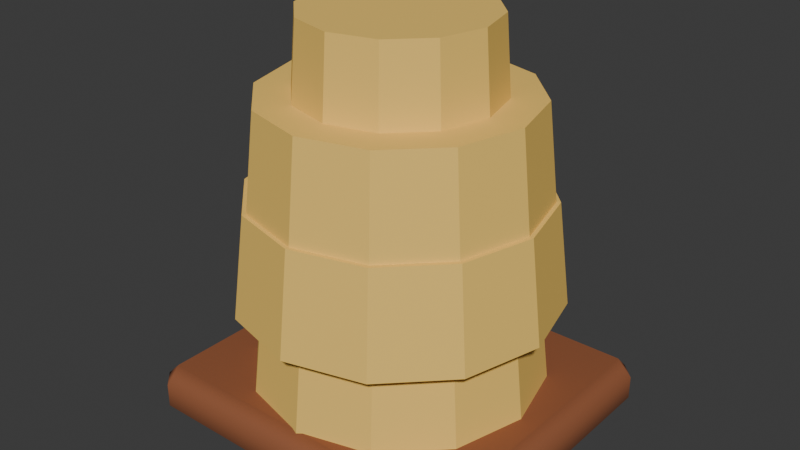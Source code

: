 # Source: hive.blend  (saved by Blender 4.4.32; exported with 4.5.12 LTS)
import bpy
from mathutils import Matrix  # noqa: F401  (used for matrix-valued properties, if any)

bpy.ops.wm.read_factory_settings(use_empty=True)
scene = bpy.context.scene
scene.name = 'Scene'

# ---- collections
col_collection = bpy.data.collections.new('Collection'); scene.collection.children.link(col_collection)

# ---- materials (node trees are filled in below, after node groups)
mat_golden_brass = bpy.data.materials.new('Golden brass')
mat_golden_brass.diffuse_color = (0.9301, 0.6038, 0.1356, 1.0)
mat_ink = bpy.data.materials.new('Ink')
mat_ink.diffuse_color = (0.01521, 0.04971, 0.08022, 1.0)
mat_toasted_cedar = bpy.data.materials.new('Toasted cedar')
mat_toasted_cedar.diffuse_color = (0.2831, 0.09306, 0.03689, 1.0)

# ---- material node trees
mat_golden_brass.use_nodes = True; mat_golden_brass.node_tree.nodes.clear()
_N = mat_golden_brass.node_tree.nodes; _L = mat_golden_brass.node_tree.links
n0 = _N.new('ShaderNodeBsdfPrincipled'); n0.name = 'Principled BSDF'; n0.location = (10, 300)
n0.inputs[0].default_value = (0.9301, 0.6038, 0.1356, 1.0)
n0.inputs[2].default_value = 0.78
n1 = _N.new('ShaderNodeOutputMaterial'); n1.name = 'Material Output'; n1.location = (300, 300)
_L.new(n0.outputs[0], n1.inputs[0])
n1.is_active_output = True
mat_ink.use_nodes = True; mat_ink.node_tree.nodes.clear()
_N = mat_ink.node_tree.nodes; _L = mat_ink.node_tree.links
n0 = _N.new('ShaderNodeBsdfPrincipled'); n0.name = 'Principled BSDF'; n0.location = (10, 300)
n0.inputs[0].default_value = (0.01521, 0.04971, 0.08022, 1.0)
n0.inputs[2].default_value = 0.78
n1 = _N.new('ShaderNodeOutputMaterial'); n1.name = 'Material Output'; n1.location = (300, 300)
_L.new(n0.outputs[0], n1.inputs[0])
n1.is_active_output = True
mat_toasted_cedar.use_nodes = True; mat_toasted_cedar.node_tree.nodes.clear()
_N = mat_toasted_cedar.node_tree.nodes; _L = mat_toasted_cedar.node_tree.links
n0 = _N.new('ShaderNodeBsdfPrincipled'); n0.name = 'Principled BSDF'; n0.location = (10, 300)
n0.inputs[0].default_value = (0.2831, 0.09306, 0.03689, 1.0)
n0.inputs[2].default_value = 0.78
n1 = _N.new('ShaderNodeOutputMaterial'); n1.name = 'Material Output'; n1.location = (300, 300)
_L.new(n0.outputs[0], n1.inputs[0])
n1.is_active_output = True

# ---- world
world_world = bpy.data.worlds.new('World'); scene.world = world_world
world_world.use_nodes = True; world_world.node_tree.nodes.clear()
_N = world_world.node_tree.nodes; _L = world_world.node_tree.links
n0 = _N.new('ShaderNodeOutputWorld'); n0.name = 'World Output'; n0.location = (300, 300)
n1 = _N.new('ShaderNodeBackground'); n1.name = 'Background'; n1.location = (10, 300)
n1.inputs[0].default_value = (0.05088, 0.05088, 0.05088, 1.0)
_L.new(n1.outputs[0], n0.inputs[0])
n0.is_active_output = True
world_world.color = (0.05088, 0.05088, 0.05088)
world_world.sun_shadow_jitter_overblur = 0.0

# ---- meshes
me_cone_026 = bpy.data.meshes.new('Cone.026')
me_cone_026.from_pydata([(0.0, 0.37, -0.13), (0.0, 0.3404, 0.13), (0.185, 0.3204, -0.13), (0.1702, 0.2948, 0.13), (0.3204, 0.185, -0.13), (0.2948, 0.1702, 0.13), (0.37, 0.0, -0.13), (0.3404, 0.0, 0.13), (0.3204, -0.185, -0.13), (0.2948, -0.1702, 0.13), (0.185, -0.3204, -0.13), (0.1702, -0.2948, 0.13), (0.0, -0.37, -0.13), (0.0, -0.3404, 0.13), (-0.185, -0.3204, -0.13), (-0.1702, -0.2948, 0.13), (-0.3204, -0.185, -0.13), (-0.2948, -0.1702, 0.13), (-0.37, 0.0, -0.13), (-0.3404, 0.0, 0.13), (-0.3204, 0.185, -0.13), (-0.2948, 0.1702, 0.13), (-0.185, 0.3204, -0.13), (-0.1702, 0.2948, 0.13)], [], [(0, 1, 3, 2), (2, 3, 5, 4), (4, 5, 7, 6), (6, 7, 9, 8), (8, 9, 11, 10), (10, 11, 13, 12), (12, 13, 15, 14), (14, 15, 17, 16), (16, 17, 19, 18), (18, 19, 21, 20), (3, 1, 23, 21, 19, 17, 15, 13, 11, 9, 7, 5), (20, 21, 23, 22), (22, 23, 1, 0), (0, 2, 4, 6, 8, 10, 12, 14, 16, 18, 20, 22)])
_uv = me_cone_026.uv_layers.new(name='UVMap')
_uv.uv.foreach_set('vector', [1.0, 0.5, 1.0, 1.0, 0.9167, 1.0, 0.9167, 0.5, 0.9167, 0.5, 0.9167, 1.0, 0.8333, 1.0, 0.8333, 0.5, 0.8333, 0.5, 0.8333, 1.0, 0.75, 1.0, 0.75, 0.5, 0.75, 0.5, 0.75, 1.0, 0.6667, 1.0, 0.6667, 0.5, 0.6667, 0.5, 0.6667, 1.0, 0.5833, 1.0, 0.5833, 0.5, 0.5833, 0.5, 0.5833, 1.0, 0.5, 1.0, 0.5, 0.5, 0.5, 0.5, 0.5, 1.0, 0.4167, 1.0, 0.4167, 0.5, 0.4167, 0.5, 0.4167, 1.0, 0.3333, 1.0, 0.3333, 0.5, 0.3333, 0.5, 0.3333, 1.0, 0.25, 1.0, 0.25, 0.5, 0.25, 0.5, 0.25, 1.0, 0.1667, 1.0, 0.1667, 0.5, 0.37, 0.4578, 0.25, 0.49, 0.13, 0.4578, 0.04215, 0.37, 0.01, 0.25, 0.04215, 0.13, 0.13, 0.04215, 0.25, 0.01, 0.37, 0.04215, 0.4578, 0.13, 0.49, 0.25, 0.4578, 0.37, 0.1667, 0.5, 0.1667, 1.0, 0.08333, 1.0, 0.08333, 0.5, 0.08333, 0.5, 0.08333, 1.0, 7.451e-08, 1.0, 7.451e-08, 0.5, 0.75, 0.49, 0.87, 0.4578, 0.9578, 0.37, 0.99, 0.25, 0.9578, 0.13, 0.87, 0.04215, 0.75, 0.01, 0.63, 0.04215, 0.5422, 0.13, 0.51, 0.25, 0.5422, 0.37, 0.63, 0.4578])
me_cone_026.materials.append(mat_golden_brass)
me_cone_026.update()
me_cone_027 = bpy.data.meshes.new('Cone.027')
me_cone_027.from_pydata([(0.0, 0.4, -0.13), (0.0, 0.368, 0.13), (0.2, 0.3464, -0.13), (0.184, 0.3187, 0.13), (0.3464, 0.2, -0.13), (0.3187, 0.184, 0.13), (0.4, 0.0, -0.13), (0.368, 0.0, 0.13), (0.3464, -0.2, -0.13), (0.3187, -0.184, 0.13), (0.2, -0.3464, -0.13), (0.184, -0.3187, 0.13), (0.0, -0.4, -0.13), (0.0, -0.368, 0.13), (-0.2, -0.3464, -0.13), (-0.184, -0.3187, 0.13), (-0.3464, -0.2, -0.13), (-0.3187, -0.184, 0.13), (-0.4, 0.0, -0.13), (-0.368, 0.0, 0.13), (-0.3464, 0.2, -0.13), (-0.3187, 0.184, 0.13), (-0.2, 0.3464, -0.13), (-0.184, 0.3187, 0.13)], [], [(0, 1, 3, 2), (2, 3, 5, 4), (4, 5, 7, 6), (6, 7, 9, 8), (8, 9, 11, 10), (10, 11, 13, 12), (12, 13, 15, 14), (14, 15, 17, 16), (16, 17, 19, 18), (18, 19, 21, 20), (3, 1, 23, 21, 19, 17, 15, 13, 11, 9, 7, 5), (20, 21, 23, 22), (22, 23, 1, 0), (0, 2, 4, 6, 8, 10, 12, 14, 16, 18, 20, 22)])
_uv = me_cone_027.uv_layers.new(name='UVMap')
_uv.uv.foreach_set('vector', [1.0, 0.5, 1.0, 1.0, 0.9167, 1.0, 0.9167, 0.5, 0.9167, 0.5, 0.9167, 1.0, 0.8333, 1.0, 0.8333, 0.5, 0.8333, 0.5, 0.8333, 1.0, 0.75, 1.0, 0.75, 0.5, 0.75, 0.5, 0.75, 1.0, 0.6667, 1.0, 0.6667, 0.5, 0.6667, 0.5, 0.6667, 1.0, 0.5833, 1.0, 0.5833, 0.5, 0.5833, 0.5, 0.5833, 1.0, 0.5, 1.0, 0.5, 0.5, 0.5, 0.5, 0.5, 1.0, 0.4167, 1.0, 0.4167, 0.5, 0.4167, 0.5, 0.4167, 1.0, 0.3333, 1.0, 0.3333, 0.5, 0.3333, 0.5, 0.3333, 1.0, 0.25, 1.0, 0.25, 0.5, 0.25, 0.5, 0.25, 1.0, 0.1667, 1.0, 0.1667, 0.5, 0.37, 0.4578, 0.25, 0.49, 0.13, 0.4578, 0.04215, 0.37, 0.01, 0.25, 0.04215, 0.13, 0.13, 0.04215, 0.25, 0.01, 0.37, 0.04215, 0.4578, 0.13, 0.49, 0.25, 0.4578, 0.37, 0.1667, 0.5, 0.1667, 1.0, 0.08333, 1.0, 0.08333, 0.5, 0.08333, 0.5, 0.08333, 1.0, 7.451e-08, 1.0, 7.451e-08, 0.5, 0.75, 0.49, 0.87, 0.4578, 0.9578, 0.37, 0.99, 0.25, 0.9578, 0.13, 0.87, 0.04215, 0.75, 0.01, 0.63, 0.04215, 0.5422, 0.13, 0.51, 0.25, 0.5422, 0.37, 0.63, 0.4578])
me_cone_027.materials.append(mat_golden_brass)
me_cone_027.update()
me_cone_028 = bpy.data.meshes.new('Cone.028')
me_cone_028.from_pydata([(0.0, 0.36, -0.13), (0.0, 0.3312, 0.13), (0.18, 0.3118, -0.13), (0.1656, 0.2868, 0.13), (0.3118, 0.18, -0.13), (0.2868, 0.1656, 0.13), (0.36, 0.0, -0.13), (0.3312, 0.0, 0.13), (0.3118, -0.18, -0.13), (0.2868, -0.1656, 0.13), (0.18, -0.3118, -0.13), (0.1656, -0.2868, 0.13), (0.0, -0.36, -0.13), (0.0, -0.3312, 0.13), (-0.18, -0.3118, -0.13), (-0.1656, -0.2868, 0.13), (-0.3118, -0.18, -0.13), (-0.2868, -0.1656, 0.13), (-0.36, 0.0, -0.13), (-0.3312, 0.0, 0.13), (-0.3118, 0.18, -0.13), (-0.2868, 0.1656, 0.13), (-0.18, 0.3118, -0.13), (-0.1656, 0.2868, 0.13)], [], [(0, 1, 3, 2), (2, 3, 5, 4), (4, 5, 7, 6), (6, 7, 9, 8), (8, 9, 11, 10), (10, 11, 13, 12), (12, 13, 15, 14), (14, 15, 17, 16), (16, 17, 19, 18), (18, 19, 21, 20), (3, 1, 23, 21, 19, 17, 15, 13, 11, 9, 7, 5), (20, 21, 23, 22), (22, 23, 1, 0), (0, 2, 4, 6, 8, 10, 12, 14, 16, 18, 20, 22)])
_uv = me_cone_028.uv_layers.new(name='UVMap')
_uv.uv.foreach_set('vector', [1.0, 0.5, 1.0, 1.0, 0.9167, 1.0, 0.9167, 0.5, 0.9167, 0.5, 0.9167, 1.0, 0.8333, 1.0, 0.8333, 0.5, 0.8333, 0.5, 0.8333, 1.0, 0.75, 1.0, 0.75, 0.5, 0.75, 0.5, 0.75, 1.0, 0.6667, 1.0, 0.6667, 0.5, 0.6667, 0.5, 0.6667, 1.0, 0.5833, 1.0, 0.5833, 0.5, 0.5833, 0.5, 0.5833, 1.0, 0.5, 1.0, 0.5, 0.5, 0.5, 0.5, 0.5, 1.0, 0.4167, 1.0, 0.4167, 0.5, 0.4167, 0.5, 0.4167, 1.0, 0.3333, 1.0, 0.3333, 0.5, 0.3333, 0.5, 0.3333, 1.0, 0.25, 1.0, 0.25, 0.5, 0.25, 0.5, 0.25, 1.0, 0.1667, 1.0, 0.1667, 0.5, 0.37, 0.4578, 0.25, 0.49, 0.13, 0.4578, 0.04215, 0.37, 0.01, 0.25, 0.04215, 0.13, 0.13, 0.04215, 0.25, 0.01, 0.37, 0.04215, 0.4578, 0.13, 0.49, 0.25, 0.4578, 0.37, 0.1667, 0.5, 0.1667, 1.0, 0.08333, 1.0, 0.08333, 0.5, 0.08333, 0.5, 0.08333, 1.0, 7.451e-08, 1.0, 7.451e-08, 0.5, 0.75, 0.49, 0.87, 0.4578, 0.9578, 0.37, 0.99, 0.25, 0.9578, 0.13, 0.87, 0.04215, 0.75, 0.01, 0.63, 0.04215, 0.5422, 0.13, 0.51, 0.25, 0.5422, 0.37, 0.63, 0.4578])
me_cone_028.materials.append(mat_golden_brass)
me_cone_028.update()
me_cone_029 = bpy.data.meshes.new('Cone.029')
me_cone_029.from_pydata([(0.0, 0.25, -0.13), (0.0, 0.23, 0.13), (0.125, 0.2165, -0.13), (0.115, 0.1992, 0.13), (0.2165, 0.125, -0.13), (0.1992, 0.115, 0.13), (0.25, 0.0, -0.13), (0.23, 0.0, 0.13), (0.2165, -0.125, -0.13), (0.1992, -0.115, 0.13), (0.125, -0.2165, -0.13), (0.115, -0.1992, 0.13), (0.0, -0.25, -0.13), (0.0, -0.23, 0.13), (-0.125, -0.2165, -0.13), (-0.115, -0.1992, 0.13), (-0.2165, -0.125, -0.13), (-0.1992, -0.115, 0.13), (-0.25, 0.0, -0.13), (-0.23, 0.0, 0.13), (-0.2165, 0.125, -0.13), (-0.1992, 0.115, 0.13), (-0.125, 0.2165, -0.13), (-0.115, 0.1992, 0.13)], [], [(0, 1, 3, 2), (2, 3, 5, 4), (4, 5, 7, 6), (6, 7, 9, 8), (8, 9, 11, 10), (10, 11, 13, 12), (12, 13, 15, 14), (14, 15, 17, 16), (16, 17, 19, 18), (18, 19, 21, 20), (3, 1, 23, 21, 19, 17, 15, 13, 11, 9, 7, 5), (20, 21, 23, 22), (22, 23, 1, 0), (0, 2, 4, 6, 8, 10, 12, 14, 16, 18, 20, 22)])
_uv = me_cone_029.uv_layers.new(name='UVMap')
_uv.uv.foreach_set('vector', [1.0, 0.5, 1.0, 1.0, 0.9167, 1.0, 0.9167, 0.5, 0.9167, 0.5, 0.9167, 1.0, 0.8333, 1.0, 0.8333, 0.5, 0.8333, 0.5, 0.8333, 1.0, 0.75, 1.0, 0.75, 0.5, 0.75, 0.5, 0.75, 1.0, 0.6667, 1.0, 0.6667, 0.5, 0.6667, 0.5, 0.6667, 1.0, 0.5833, 1.0, 0.5833, 0.5, 0.5833, 0.5, 0.5833, 1.0, 0.5, 1.0, 0.5, 0.5, 0.5, 0.5, 0.5, 1.0, 0.4167, 1.0, 0.4167, 0.5, 0.4167, 0.5, 0.4167, 1.0, 0.3333, 1.0, 0.3333, 0.5, 0.3333, 0.5, 0.3333, 1.0, 0.25, 1.0, 0.25, 0.5, 0.25, 0.5, 0.25, 1.0, 0.1667, 1.0, 0.1667, 0.5, 0.37, 0.4578, 0.25, 0.49, 0.13, 0.4578, 0.04215, 0.37, 0.01, 0.25, 0.04215, 0.13, 0.13, 0.04215, 0.25, 0.01, 0.37, 0.04215, 0.4578, 0.13, 0.49, 0.25, 0.4578, 0.37, 0.1667, 0.5, 0.1667, 1.0, 0.08333, 1.0, 0.08333, 0.5, 0.08333, 0.5, 0.08333, 1.0, 7.451e-08, 1.0, 7.451e-08, 0.5, 0.75, 0.49, 0.87, 0.4578, 0.9578, 0.37, 0.99, 0.25, 0.9578, 0.13, 0.87, 0.04215, 0.75, 0.01, 0.63, 0.04215, 0.5422, 0.13, 0.51, 0.25, 0.5422, 0.37, 0.63, 0.4578])
me_cone_029.materials.append(mat_golden_brass)
me_cone_029.update()
me_icosphere_047 = bpy.data.meshes.new('Icosphere.047')
me_icosphere_047.from_pydata([(0.0, 0.0, -1.0), (0.7236, -0.5257, -0.4472), (-0.2764, -0.8506, -0.4472), (-0.8944, 0.0, -0.4472), (-0.2764, 0.8506, -0.4472), (0.7236, 0.5257, -0.4472), (0.2764, -0.8506, 0.4472), (-0.7236, -0.5257, 0.4472), (-0.7236, 0.5257, 0.4472), (0.2764, 0.8506, 0.4472), (0.8944, 0.0, 0.4472), (0.0, 0.0, 1.0), (-0.1625, -0.5, -0.8507), (0.4253, -0.309, -0.8507), (0.2629, -0.809, -0.5257), (0.8506, 0.0, -0.5257), (0.4253, 0.309, -0.8507), (-0.5257, 0.0, -0.8507), (-0.6882, -0.5, -0.5257), (-0.1625, 0.5, -0.8507), (-0.6882, 0.5, -0.5257), (0.2629, 0.809, -0.5257), (0.9511, -0.309, 0.0), (0.9511, 0.309, 0.0), (0.0, -1.0, 0.0), (0.5878, -0.809, 0.0), (-0.9511, -0.309, 0.0), (-0.5878, -0.809, 0.0), (-0.5878, 0.809, 0.0), (-0.9511, 0.309, 0.0), (0.5878, 0.809, 0.0), (0.0, 1.0, 0.0), (0.6882, -0.5, 0.5257), (-0.2629, -0.809, 0.5257), (-0.8506, 0.0, 0.5257), (-0.2629, 0.809, 0.5257), (0.6882, 0.5, 0.5257), (0.1625, -0.5, 0.8507), (0.5257, 0.0, 0.8507), (-0.4253, -0.309, 0.8507), (-0.4253, 0.309, 0.8507), (0.1625, 0.5, 0.8507)], [], [(0, 13, 12), (1, 13, 15), (0, 12, 17), (0, 17, 19), (0, 19, 16), (1, 15, 22), (2, 14, 24), (3, 18, 26), (4, 20, 28), (5, 21, 30), (1, 22, 25), (2, 24, 27), (3, 26, 29), (4, 28, 31), (5, 30, 23), (6, 32, 37), (7, 33, 39), (8, 34, 40), (9, 35, 41), (10, 36, 38), (38, 41, 11), (38, 36, 41), (36, 9, 41), (41, 40, 11), (41, 35, 40), (35, 8, 40), (40, 39, 11), (40, 34, 39), (34, 7, 39), (39, 37, 11), (39, 33, 37), (33, 6, 37), (37, 38, 11), (37, 32, 38), (32, 10, 38), (23, 36, 10), (23, 30, 36), (30, 9, 36), (31, 35, 9), (31, 28, 35), (28, 8, 35), (29, 34, 8), (29, 26, 34), (26, 7, 34), (27, 33, 7), (27, 24, 33), (24, 6, 33), (25, 32, 6), (25, 22, 32), (22, 10, 32), (30, 31, 9), (30, 21, 31), (21, 4, 31), (28, 29, 8), (28, 20, 29), (20, 3, 29), (26, 27, 7), (26, 18, 27), (18, 2, 27), (24, 25, 6), (24, 14, 25), (14, 1, 25), (22, 23, 10), (22, 15, 23), (15, 5, 23), (16, 21, 5), (16, 19, 21), (19, 4, 21), (19, 20, 4), (19, 17, 20), (17, 3, 20), (17, 18, 3), (17, 12, 18), (12, 2, 18), (15, 16, 5), (15, 13, 16), (13, 0, 16), (12, 14, 2), (12, 13, 14), (13, 1, 14)])
_uv = me_icosphere_047.uv_layers.new(name='UVMap')
_uv.uv.foreach_set('vector', [0.1818, 0.0, 0.2273, 0.07873, 0.1364, 0.07873, 0.2727, 0.1575, 0.3182, 0.07873, 0.3636, 0.1575, 0.9091, 0.0, 0.9545, 0.07873, 0.8636, 0.07873, 0.7273, 0.0, 0.7727, 0.07873, 0.6818, 0.07873, 0.5455, 0.0, 0.5909, 0.07873, 0.5, 0.07873, 0.2727, 0.1575, 0.3636, 0.1575, 0.3182, 0.2362, 0.09091, 0.1575, 0.1818, 0.1575, 0.1364, 0.2362, 0.8182, 0.1575, 0.9091, 0.1575, 0.8636, 0.2362, 0.6364, 0.1575, 0.7273, 0.1575, 0.6818, 0.2362, 0.4545, 0.1575, 0.5455, 0.1575, 0.5, 0.2362, 0.2727, 0.1575, 0.3182, 0.2362, 0.2273, 0.2362, 0.09091, 0.1575, 0.1364, 0.2362, 0.04546, 0.2362, 0.8182, 0.1575, 0.8636, 0.2362, 0.7727, 0.2362, 0.6364, 0.1575, 0.6818, 0.2362, 0.5909, 0.2362, 0.4545, 0.1575, 0.5, 0.2362, 0.4091, 0.2362, 0.1818, 0.3149, 0.2727, 0.3149, 0.2273, 0.3937, 0.0, 0.3149, 0.09091, 0.3149, 0.04546, 0.3937, 0.7273, 0.3149, 0.8182, 0.3149, 0.7727, 0.3937, 0.5455, 0.3149, 0.6364, 0.3149, 0.5909, 0.3937, 0.3636, 0.3149, 0.4545, 0.3149, 0.4091, 0.3937, 0.4091, 0.3937, 0.5, 0.3937, 0.4545, 0.4724, 0.4091, 0.3937, 0.4545, 0.3149, 0.5, 0.3937, 0.4545, 0.3149, 0.5455, 0.3149, 0.5, 0.3937, 0.5909, 0.3937, 0.6818, 0.3937, 0.6364, 0.4724, 0.5909, 0.3937, 0.6364, 0.3149, 0.6818, 0.3937, 0.6364, 0.3149, 0.7273, 0.3149, 0.6818, 0.3937, 0.7727, 0.3937, 0.8636, 0.3937, 0.8182, 0.4724, 0.7727, 0.3937, 0.8182, 0.3149, 0.8636, 0.3937, 0.8182, 0.3149, 0.9091, 0.3149, 0.8636, 0.3937, 0.04546, 0.3937, 0.1364, 0.3937, 0.09091, 0.4724, 0.04546, 0.3937, 0.09091, 0.3149, 0.1364, 0.3937, 0.09091, 0.3149, 0.1818, 0.3149, 0.1364, 0.3937, 0.2273, 0.3937, 0.3182, 0.3937, 0.2727, 0.4724, 0.2273, 0.3937, 0.2727, 0.3149, 0.3182, 0.3937, 0.2727, 0.3149, 0.3636, 0.3149, 0.3182, 0.3937, 0.4091, 0.2362, 0.4545, 0.3149, 0.3636, 0.3149, 0.4091, 0.2362, 0.5, 0.2362, 0.4545, 0.3149, 0.5, 0.2362, 0.5455, 0.3149, 0.4545, 0.3149, 0.5909, 0.2362, 0.6364, 0.3149, 0.5455, 0.3149, 0.5909, 0.2362, 0.6818, 0.2362, 0.6364, 0.3149, 0.6818, 0.2362, 0.7273, 0.3149, 0.6364, 0.3149, 0.7727, 0.2362, 0.8182, 0.3149, 0.7273, 0.3149, 0.7727, 0.2362, 0.8636, 0.2362, 0.8182, 0.3149, 0.8636, 0.2362, 0.9091, 0.3149, 0.8182, 0.3149, 0.04546, 0.2362, 0.09091, 0.3149, 0.0, 0.3149, 0.04546, 0.2362, 0.1364, 0.2362, 0.09091, 0.3149, 0.1364, 0.2362, 0.1818, 0.3149, 0.09091, 0.3149, 0.2273, 0.2362, 0.2727, 0.3149, 0.1818, 0.3149, 0.2273, 0.2362, 0.3182, 0.2362, 0.2727, 0.3149, 0.3182, 0.2362, 0.3636, 0.3149, 0.2727, 0.3149, 0.5, 0.2362, 0.5909, 0.2362, 0.5455, 0.3149, 0.5, 0.2362, 0.5455, 0.1575, 0.5909, 0.2362, 0.5455, 0.1575, 0.6364, 0.1575, 0.5909, 0.2362, 0.6818, 0.2362, 0.7727, 0.2362, 0.7273, 0.3149, 0.6818, 0.2362, 0.7273, 0.1575, 0.7727, 0.2362, 0.7273, 0.1575, 0.8182, 0.1575, 0.7727, 0.2362, 0.8636, 0.2362, 0.9545, 0.2362, 0.9091, 0.3149, 0.8636, 0.2362, 0.9091, 0.1575, 0.9545, 0.2362, 0.9091, 0.1575, 1.0, 0.1575, 0.9545, 0.2362, 0.1364, 0.2362, 0.2273, 0.2362, 0.1818, 0.3149, 0.1364, 0.2362, 0.1818, 0.1575, 0.2273, 0.2362, 0.1818, 0.1575, 0.2727, 0.1575, 0.2273, 0.2362, 0.3182, 0.2362, 0.4091, 0.2362, 0.3636, 0.3149, 0.3182, 0.2362, 0.3636, 0.1575, 0.4091, 0.2362, 0.3636, 0.1575, 0.4545, 0.1575, 0.4091, 0.2362, 0.5, 0.07873, 0.5455, 0.1575, 0.4545, 0.1575, 0.5, 0.07873, 0.5909, 0.07873, 0.5455, 0.1575, 0.5909, 0.07873, 0.6364, 0.1575, 0.5455, 0.1575, 0.6818, 0.07873, 0.7273, 0.1575, 0.6364, 0.1575, 0.6818, 0.07873, 0.7727, 0.07873, 0.7273, 0.1575, 0.7727, 0.07873, 0.8182, 0.1575, 0.7273, 0.1575, 0.8636, 0.07873, 0.9091, 0.1575, 0.8182, 0.1575, 0.8636, 0.07873, 0.9545, 0.07873, 0.9091, 0.1575, 0.9545, 0.07873, 1.0, 0.1575, 0.9091, 0.1575, 0.3636, 0.1575, 0.4091, 0.07873, 0.4545, 0.1575, 0.3636, 0.1575, 0.3182, 0.07873, 0.4091, 0.07873, 0.3182, 0.07873, 0.3636, 0.0, 0.4091, 0.07873, 0.1364, 0.07873, 0.1818, 0.1575, 0.09091, 0.1575, 0.1364, 0.07873, 0.2273, 0.07873, 0.1818, 0.1575, 0.2273, 0.07873, 0.2727, 0.1575, 0.1818, 0.1575])
me_icosphere_047.materials.append(mat_ink)
me_icosphere_047.update()
me_cube_087 = bpy.data.meshes.new('Cube.087')
me_cube_087.from_pydata([(-0.41, -0.36, -0.07), (-0.41, -0.4, -0.03), (-0.45, -0.36, -0.03), (-0.41, -0.4, 0.03), (-0.41, -0.36, 0.07), (-0.45, -0.36, 0.03), (-0.41, 0.36, -0.07), (-0.45, 0.36, -0.03), (-0.41, 0.4, -0.03), (-0.41, 0.36, 0.07), (-0.41, 0.4, 0.03), (-0.45, 0.36, 0.03), (0.41, -0.36, -0.07), (0.45, -0.36, -0.03), (0.41, -0.4, -0.03), (0.41, -0.36, 0.07), (0.41, -0.4, 0.03), (0.45, -0.36, 0.03), (0.41, 0.36, -0.07), (0.41, 0.4, -0.03), (0.45, 0.36, -0.03), (0.41, 0.36, 0.07), (0.45, 0.36, 0.03), (0.41, 0.4, 0.03)], [], [(14, 16, 3, 1), (20, 22, 17, 13), (21, 9, 4, 15), (2, 5, 11, 7), (8, 10, 23, 19), (0, 1, 2), (3, 4, 5), (6, 7, 8), (9, 10, 11), (12, 13, 14), (15, 16, 17), (18, 19, 20), (21, 22, 23), (6, 0, 2, 7), (1, 3, 5, 2), (4, 9, 11, 5), (10, 8, 7, 11), (18, 6, 8, 19), (9, 21, 23, 10), (22, 20, 19, 23), (12, 18, 20, 13), (21, 15, 17, 22), (16, 14, 13, 17), (0, 12, 14, 1), (15, 4, 3, 16), (6, 18, 12, 0)])
_uv = me_cube_087.uv_layers.new(name='UVMap')
_uv.uv.foreach_set('vector', [0.4464, 0.7611, 0.5536, 0.7611, 0.5536, 0.9889, 0.4464, 0.9889, 0.4464, 0.5125, 0.5536, 0.5125, 0.5536, 0.7375, 0.4464, 0.7375, 0.6361, 0.5125, 0.8639, 0.5125, 0.8639, 0.7375, 0.6361, 0.7375, 0.4464, 0.0125, 0.5536, 0.0125, 0.5536, 0.2375, 0.4464, 0.2375, 0.4464, 0.2611, 0.5536, 0.2611, 0.5536, 0.4889, 0.4464, 0.4889, 0.1361, 0.7375, 0.1361, 0.75, 0.125, 0.7375, 0.5536, 0.0, 0.625, 0.0125, 0.5536, 0.0125, 0.1361, 0.5125, 0.125, 0.5125, 0.1361, 0.5, 0.625, 0.2375, 0.5536, 0.25, 0.5536, 0.2375, 0.3639, 0.7375, 0.375, 0.7375, 0.3639, 0.75, 0.625, 0.7611, 0.5536, 0.7611, 0.5536, 0.75, 0.3639, 0.5125, 0.3639, 0.5, 0.375, 0.5125, 0.625, 0.4889, 0.5536, 0.5, 0.5536, 0.4889, 0.1361, 0.5125, 0.1361, 0.7375, 0.125, 0.7375, 0.125, 0.5125, 0.4464, 0.0, 0.5536, 0.0, 0.5536, 0.0125, 0.4464, 0.0125, 0.625, 0.0125, 0.625, 0.2375, 0.5536, 0.2375, 0.5536, 0.0125, 0.5536, 0.2611, 0.4464, 0.2611, 0.4464, 0.2375, 0.5536, 0.2375, 0.3639, 0.5125, 0.1361, 0.5125, 0.1361, 0.5, 0.3639, 0.5, 0.625, 0.2611, 0.625, 0.4889, 0.5536, 0.4889, 0.5536, 0.2611, 0.5536, 0.5125, 0.4464, 0.5125, 0.4464, 0.4889, 0.5536, 0.4889, 0.3639, 0.7375, 0.3639, 0.5125, 0.4464, 0.5125, 0.4464, 0.7375, 0.6361, 0.5125, 0.6361, 0.7375, 0.5536, 0.7375, 0.5536, 0.5125, 0.5536, 0.7611, 0.4464, 0.7611, 0.4464, 0.7375, 0.5536, 0.7375, 0.1361, 0.7375, 0.3639, 0.7375, 0.3639, 0.75, 0.1361, 0.75, 0.625, 0.7611, 0.625, 0.9889, 0.5536, 0.9889, 0.5536, 0.7611, 0.1361, 0.5125, 0.3639, 0.5125, 0.3639, 0.7375, 0.1361, 0.7375])
me_cube_087.materials.append(mat_toasted_cedar)
me_cube_087.update()
me_cube_087.normals_split_custom_set([tuple(v) for v in zip(*[iter([0.03488, -0.9297, -0.3666, 0.03488, -0.9297, 0.3666, -0.03488, -0.9297, 0.3666, -0.03488, -0.9297, -0.3666, 0.9298, 0.03955, -0.3659, 0.9298, 0.03955, 0.3659, 0.9298, -0.03955, 0.3659, 0.9298, -0.03955, -0.3659, 0.04522, 0.05133, 0.9977, -0.04522, 0.05133, 0.9977, -0.04522, -0.05133, 0.9977, 0.04522, -0.05133, 0.9977, -0.9298, -0.03955, -0.3659, -0.9298, -0.03955, 0.3659, -0.9298, 0.03955, 0.3659, -0.9298, 0.03955, -0.3659, -0.03488, 0.9297, -0.3666, -0.03488, 0.9297, 0.3666, 0.03488, 0.9297, 0.3666, 0.03488, 0.9297, -0.3666, -0.04526, -0.05129, -0.9977, -0.03486, -0.9297, -0.3666, -0.9298, -0.03954, -0.3659, -0.03486, -0.9297, 0.3666, -0.04525, -0.0513, 0.9977, -0.9298, -0.03954, 0.3659, -0.04525, 0.0513, -0.9977, -0.9298, 0.03954, -0.3659, -0.03486, 0.9297, -0.3666, -0.04526, 0.05129, 0.9977, -0.03486, 0.9297, 0.3666, -0.9298, 0.03954, 0.3659, 0.04525, -0.0513, -0.9977, 0.9298, -0.03954, -0.3659, 0.03486, -0.9297, -0.3666, 0.04526, -0.05129, 0.9977, 0.03486, -0.9297, 0.3666, 0.9298, -0.03954, 0.3659, 0.04526, 0.05129, -0.9977, 0.03486, 0.9297, -0.3666, 0.9298, 0.03954, -0.3659, 0.04525, 0.0513, 0.9977, 0.9298, 0.03954, 0.3659, 0.03486, 0.9297, 0.3666, -0.04521, 0.0513, -0.9977, -0.04521, -0.0513, -0.9977, -0.9298, -0.03955, -0.366, -0.9298, 0.03955, -0.366, -0.03486, -0.9297, -0.3666, -0.03486, -0.9297, 0.3666, -0.9298, -0.03954, 0.366, -0.9298, -0.03954, -0.366, -0.04521, -0.0513, 0.9977, -0.04521, 0.0513, 0.9977, -0.9298, 0.03955, 0.366, -0.9298, -0.03955, 0.366, -0.03486, 0.9297, 0.3666, -0.03486, 0.9297, -0.3666, -0.9298, 0.03954, -0.366, -0.9298, 0.03954, 0.366, 0.04517, 0.05132, -0.9977, -0.04527, 0.05132, -0.9977, -0.03488, 0.9297, -0.3667, 0.03488, 0.9297, -0.3667, -0.04517, 0.05132, 0.9977, 0.04527, 0.05132, 0.9977, 0.03488, 0.9297, 0.3667, -0.03488, 0.9297, 0.3667, 0.9298, 0.03954, 0.366, 0.9298, 0.03954, -0.366, 0.03486, 0.9297, -0.3666, 0.03486, 0.9297, 0.3666, 0.04521, -0.0513, -0.9977, 0.04521, 0.0513, -0.9977, 0.9298, 0.03955, -0.366, 0.9298, -0.03955, -0.366, 0.04521, 0.0513, 0.9977, 0.04521, -0.0513, 0.9977, 0.9298, -0.03955, 0.366, 0.9298, 0.03955, 0.366, 0.03486, -0.9297, 0.3666, 0.03486, -0.9297, -0.3666, 0.9298, -0.03954, -0.366, 0.9298, -0.03954, 0.366, -0.04517, -0.05132, -0.9977, 0.04527, -0.05132, -0.9977, 0.03488, -0.9297, -0.3667, -0.03488, -0.9297, -0.3667, 0.04517, -0.05132, 0.9977, -0.04527, -0.05132, 0.9977, -0.03488, -0.9297, 0.3667, 0.03488, -0.9297, 0.3667, -0.04522, 0.05133, -0.9977, 0.04522, 0.05133, -0.9977, 0.04522, -0.05133, -0.9977, -0.04522, -0.05133, -0.9977])] * 3)])

# ---- objects
ob_hive = bpy.data.objects.new('Hive', None)
ob_hive_ring = bpy.data.objects.new('Hive ring', me_cone_026)
ob_hive_ring_001 = bpy.data.objects.new('Hive ring.001', me_cone_027)
ob_hive_ring_002 = bpy.data.objects.new('Hive ring.002', me_cone_028)
ob_hive_ring_003 = bpy.data.objects.new('Hive ring.003', me_cone_029)
ob_entrance = bpy.data.objects.new('Entrance', me_icosphere_047)
ob_stand = bpy.data.objects.new('Stand', me_cube_087)

# ---- transforms, parenting, visibility, modifiers, constraints
ob_hive.location = (0.0, 0.0, 0.0)
ob_hive_ring.parent = ob_hive
ob_hive_ring.location = (0.0, 0.0, 0.22)
ob_hive_ring_001.parent = ob_hive
ob_hive_ring_001.location = (0.0, 0.0, 0.48)
ob_hive_ring_002.parent = ob_hive
ob_hive_ring_002.location = (0.0, 0.0, 0.72)
ob_hive_ring_003.parent = ob_hive
ob_hive_ring_003.location = (0.0, 0.0, 0.91)
ob_entrance.parent = ob_hive
ob_entrance.location = (0.0, 0.38, 0.38)
ob_entrance.scale = (0.1, 0.025, 0.075)
ob_stand.parent = ob_hive
ob_stand.location = (0.0, 0.0, 0.07)

# ---- collection membership
col_collection.objects.link(ob_hive)
col_collection.objects.link(ob_hive_ring)
col_collection.objects.link(ob_hive_ring_001)
col_collection.objects.link(ob_hive_ring_002)
col_collection.objects.link(ob_hive_ring_003)
col_collection.objects.link(ob_entrance)
col_collection.objects.link(ob_stand)

# ---- scene / render settings (as saved in the file)
scene.frame_start = 1; scene.frame_end = 250; scene.frame_set(1)
scene.render.engine = 'BLENDER_EEVEE_NEXT'
bpy.context.view_layer.update()

# ---- added for rendering (the .blend has no active camera and no usable light): camera, sun
cam_auto = bpy.data.cameras.new('AutoCamera')
cam_auto.lens = 50.0
cam_auto.sensor_width = 36.0
cam_auto.clip_end = 1000.0
ob_auto_camera = bpy.data.objects.new('AutoCamera', cam_auto)
scene.collection.objects.link(ob_auto_camera)
ob_auto_camera.location = (1.47446, -1.76685, 1.69957)
ob_auto_camera.rotation_euler = (1.09748, -7.21219e-08, 0.694738)
scene.camera = ob_auto_camera
light_auto_sun = bpy.data.lights.new('AutoSun', 'SUN')
light_auto_sun.energy = 3.0
light_auto_sun.angle = 0.0523599
ob_auto_sun = bpy.data.objects.new('AutoSun', light_auto_sun)
scene.collection.objects.link(ob_auto_sun)
ob_auto_sun.rotation_euler = (0.872665, 0.174533, 0.523599)
bpy.context.view_layer.update()
